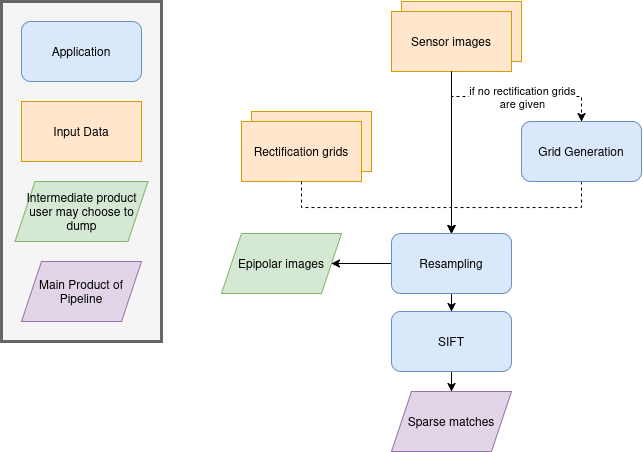

The diagram above was exported from draw.io. Its source (the exported page's mxGraphModel, read from the mxfile embedded in the PNG):
<mxGraphModel dx="2170" dy="1927" grid="1" gridSize="10" guides="1" tooltips="1" connect="1" arrows="1" fold="1" page="1" pageScale="1" pageWidth="827" pageHeight="1169" math="0" shadow="0">
  <root>
    <mxCell id="0" />
    <mxCell id="1" parent="0" />
    <mxCell id="OrjGLXig20qoI9iRpXq--77" edge="1" parent="1" source="9" style="edgeStyle=orthogonalEdgeStyle;rounded=0;orthogonalLoop=1;jettySize=auto;html=1;exitX=0.5;exitY=1;exitDx=0;exitDy=0;entryX=0.5;entryY=0;entryDx=0;entryDy=0;dashed=1;" target="33">
      <mxGeometry relative="1" as="geometry" />
    </mxCell>
    <mxCell id="9" parent="1" style="rounded=1;whiteSpace=wrap;html=1;fillColor=#dae8fc;strokeColor=#6c8ebf;" value="Grid Generation" vertex="1">
      <mxGeometry height="60" width="120" x="100" y="50" as="geometry" />
    </mxCell>
    <mxCell id="OrjGLXig20qoI9iRpXq--81" edge="1" parent="1" source="14" style="edgeStyle=orthogonalEdgeStyle;rounded=0;orthogonalLoop=1;jettySize=auto;html=1;exitX=0.5;exitY=1;exitDx=0;exitDy=0;entryX=0.5;entryY=0;entryDx=0;entryDy=0;" target="OrjGLXig20qoI9iRpXq--80">
      <mxGeometry relative="1" as="geometry" />
    </mxCell>
    <mxCell id="14" parent="1" style="rounded=1;whiteSpace=wrap;html=1;fillColor=#dae8fc;strokeColor=#6c8ebf;" value="SIFT" vertex="1">
      <mxGeometry height="60" width="120" x="-30" y="240" as="geometry" />
    </mxCell>
    <mxCell id="OrjGLXig20qoI9iRpXq--73" edge="1" parent="1" source="33" style="edgeStyle=orthogonalEdgeStyle;rounded=0;orthogonalLoop=1;jettySize=auto;html=1;exitX=0.5;exitY=1;exitDx=0;exitDy=0;entryX=0.5;entryY=0;entryDx=0;entryDy=0;" target="14">
      <mxGeometry relative="1" as="geometry" />
    </mxCell>
    <mxCell id="OrjGLXig20qoI9iRpXq--79" edge="1" parent="1" source="33" style="edgeStyle=orthogonalEdgeStyle;rounded=0;orthogonalLoop=1;jettySize=auto;html=1;exitX=0;exitY=0.5;exitDx=0;exitDy=0;entryX=1;entryY=0.5;entryDx=0;entryDy=0;" target="OrjGLXig20qoI9iRpXq--78">
      <mxGeometry relative="1" as="geometry" />
    </mxCell>
    <mxCell id="33" parent="1" style="rounded=1;whiteSpace=wrap;html=1;fillColor=#dae8fc;strokeColor=#6c8ebf;" value="Resampling" vertex="1">
      <mxGeometry height="60" width="120" x="-30" y="162" as="geometry" />
    </mxCell>
    <mxCell id="37" edge="1" parent="1" style="edgeStyle=orthogonalEdgeStyle;rounded=0;orthogonalLoop=1;jettySize=auto;html=1;exitX=0;exitY=0.5;exitDx=0;exitDy=0;entryX=1;entryY=0.5;entryDx=0;entryDy=0;">
      <mxGeometry relative="1" as="geometry">
        <mxPoint x="130" y="972" as="sourcePoint" />
      </mxGeometry>
    </mxCell>
    <mxCell id="OrjGLXig20qoI9iRpXq--69" connectable="0" parent="1" style="group" value="" vertex="1">
      <mxGeometry height="70" width="130" x="-30" y="-70" as="geometry" />
    </mxCell>
    <mxCell id="5" parent="OrjGLXig20qoI9iRpXq--69" style="rounded=0;whiteSpace=wrap;html=1;fillColor=#ffe6cc;strokeColor=#d79b00;" value="Sensor Images.tif" vertex="1">
      <mxGeometry height="60" width="120" x="10" as="geometry" />
    </mxCell>
    <mxCell id="7" parent="OrjGLXig20qoI9iRpXq--69" style="rounded=0;whiteSpace=wrap;html=1;fillColor=#ffe6cc;strokeColor=#d79b00;" value="Sensor images" vertex="1">
      <mxGeometry height="60" width="120" y="10" as="geometry" />
    </mxCell>
    <mxCell id="OrjGLXig20qoI9iRpXq--70" connectable="0" parent="1" style="group" value="" vertex="1">
      <mxGeometry height="70" width="130" x="-180" y="40" as="geometry" />
    </mxCell>
    <mxCell id="OrjGLXig20qoI9iRpXq--71" parent="OrjGLXig20qoI9iRpXq--70" style="rounded=0;whiteSpace=wrap;html=1;fillColor=#ffe6cc;strokeColor=#d79b00;" value="Sensor Images.tif" vertex="1">
      <mxGeometry height="60" width="120" x="10" as="geometry" />
    </mxCell>
    <mxCell id="OrjGLXig20qoI9iRpXq--72" parent="OrjGLXig20qoI9iRpXq--70" style="rounded=0;whiteSpace=wrap;html=1;fillColor=#ffe6cc;strokeColor=#d79b00;" value="Rectification grids" vertex="1">
      <mxGeometry height="60" width="120" y="10" as="geometry" />
    </mxCell>
    <mxCell id="OrjGLXig20qoI9iRpXq--74" edge="1" parent="1" source="7" style="edgeStyle=orthogonalEdgeStyle;rounded=0;orthogonalLoop=1;jettySize=auto;html=1;exitX=0.5;exitY=1;exitDx=0;exitDy=0;entryX=0.5;entryY=0;entryDx=0;entryDy=0;" target="33">
      <mxGeometry relative="1" as="geometry" />
    </mxCell>
    <mxCell id="OrjGLXig20qoI9iRpXq--75" edge="1" parent="1" source="OrjGLXig20qoI9iRpXq--72" style="edgeStyle=orthogonalEdgeStyle;rounded=0;orthogonalLoop=1;jettySize=auto;html=1;exitX=0.5;exitY=1;exitDx=0;exitDy=0;entryX=0.5;entryY=0;entryDx=0;entryDy=0;dashed=1;" target="33">
      <mxGeometry relative="1" as="geometry" />
    </mxCell>
    <mxCell id="OrjGLXig20qoI9iRpXq--76" edge="1" parent="1" source="7" style="edgeStyle=orthogonalEdgeStyle;rounded=0;orthogonalLoop=1;jettySize=auto;html=1;exitX=0.5;exitY=1;exitDx=0;exitDy=0;entryX=0.5;entryY=0;entryDx=0;entryDy=0;dashed=1;" target="9">
      <mxGeometry relative="1" as="geometry" />
    </mxCell>
    <mxCell id="OrjGLXig20qoI9iRpXq--82" connectable="0" parent="OrjGLXig20qoI9iRpXq--76" style="edgeLabel;html=1;align=center;verticalAlign=middle;resizable=0;points=[];" value="&lt;div&gt;if no rectification grids&lt;/div&gt;&lt;div&gt;are given&lt;/div&gt;" vertex="1">
      <mxGeometry relative="1" x="0.1279" y="-1" as="geometry">
        <mxPoint x="-6" as="offset" />
      </mxGeometry>
    </mxCell>
    <mxCell id="OrjGLXig20qoI9iRpXq--78" parent="1" style="shape=parallelogram;perimeter=parallelogramPerimeter;whiteSpace=wrap;html=1;fixedSize=1;fillColor=#d5e8d4;strokeColor=#82b366;" value="Epipolar images" vertex="1">
      <mxGeometry height="60" width="120" x="-200" y="162" as="geometry" />
    </mxCell>
    <mxCell id="OrjGLXig20qoI9iRpXq--80" parent="1" style="shape=parallelogram;perimeter=parallelogramPerimeter;whiteSpace=wrap;html=1;fixedSize=1;fillColor=#e1d5e7;strokeColor=#9673a6;" value="Sparse matches" vertex="1">
      <mxGeometry height="60" width="120" x="-30" y="320" as="geometry" />
    </mxCell>
    <mxCell id="OrjGLXig20qoI9iRpXq--83" connectable="0" parent="1" style="group" value="" vertex="1">
      <mxGeometry height="340" width="160" x="-420" y="-70" as="geometry" />
    </mxCell>
    <mxCell id="2" parent="OrjGLXig20qoI9iRpXq--83" style="rounded=0;whiteSpace=wrap;html=1;fontSize=13;fillColor=#f5f5f5;fontColor=#333333;strokeColor=#666666;strokeWidth=3;" value="" vertex="1">
      <mxGeometry height="340" width="160" as="geometry" />
    </mxCell>
    <mxCell id="63" parent="OrjGLXig20qoI9iRpXq--83" style="rounded=0;whiteSpace=wrap;html=1;fillColor=#ffe6cc;strokeColor=#d79b00;" value="Input Data" vertex="1">
      <mxGeometry height="60" width="120" x="20" y="100" as="geometry" />
    </mxCell>
    <mxCell id="64" parent="OrjGLXig20qoI9iRpXq--83" style="shape=parallelogram;perimeter=parallelogramPerimeter;whiteSpace=wrap;html=1;fixedSize=1;fillColor=#d5e8d4;strokeColor=#82b366;fontSize=12;" value="Intermediate product user may choose to dump" vertex="1">
      <mxGeometry height="60" width="133" x="13.5" y="180" as="geometry" />
    </mxCell>
    <mxCell id="65" parent="OrjGLXig20qoI9iRpXq--83" style="rounded=1;whiteSpace=wrap;html=1;fillColor=#dae8fc;strokeColor=#6c8ebf;" value="Application" vertex="1">
      <mxGeometry height="60" width="120" x="20" y="20" as="geometry" />
    </mxCell>
    <mxCell id="66" parent="OrjGLXig20qoI9iRpXq--83" style="shape=parallelogram;perimeter=parallelogramPerimeter;whiteSpace=wrap;html=1;fixedSize=1;fillColor=#e1d5e7;strokeColor=#9673a6;" value="Main Product of Pipeline" vertex="1">
      <mxGeometry height="60" width="120" x="20" y="260" as="geometry" />
    </mxCell>
  </root>
</mxGraphModel>